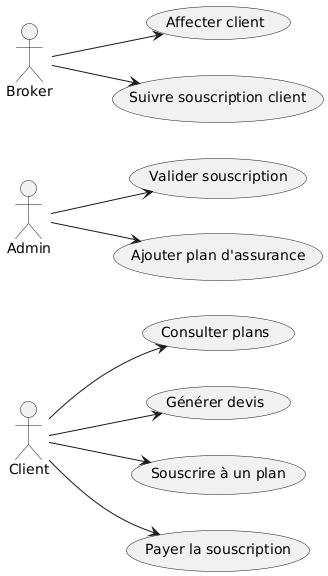

The diagram above was rendered by PlantUML. Its source (embedded in the PNG):
@startuml
left to right direction

actor Client
actor Admin
actor Broker

Client --> (Consulter plans)
Client --> (Générer devis)
Client --> (Souscrire à un plan)
Client --> (Payer la souscription)

Admin --> (Valider souscription)
Admin --> (Ajouter plan d'assurance)

Broker --> (Affecter client)
Broker --> (Suivre souscription client)
@enduml